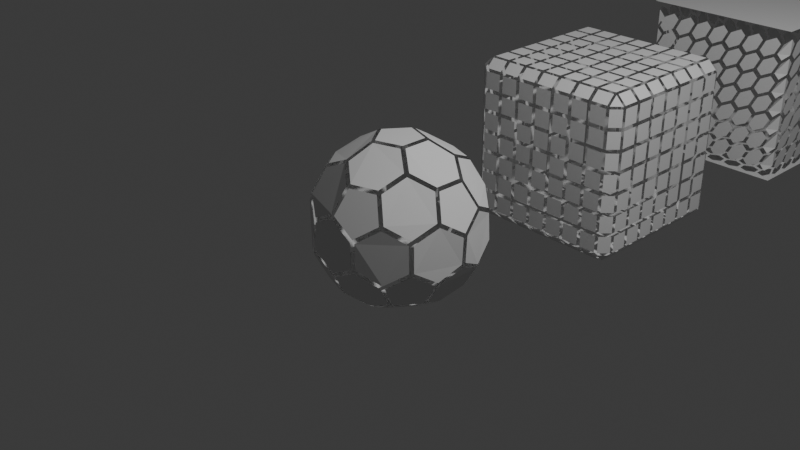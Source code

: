 # Source: Tutor07.blend  (saved by Blender 4.0.36; exported with 4.5.12 LTS)
import bpy
from mathutils import Matrix  # noqa: F401  (used for matrix-valued properties, if any)

bpy.ops.wm.read_factory_settings(use_empty=True)
scene = bpy.context.scene
scene.name = 'Scene'

# ---- collections
col_collection = bpy.data.collections.new('Collection'); scene.collection.children.link(col_collection)

# ---- materials (node trees are filled in below, after node groups)
mat_material = bpy.data.materials.new('Material')
mat_material.alpha_threshold = 0.0
mat_material.use_transparent_shadow = False
mat_material.roughness = 0.5
mat_material.line_color = (0.0, 0.0, 0.0, 1.0)

# ---- node groups
ng_geometry_nodes = bpy.data.node_groups.new('Geometry Nodes', 'GeometryNodeTree')
_s = ng_geometry_nodes.interface.new_socket(name='Geometry', in_out='OUTPUT', socket_type='NodeSocketGeometry')
_s = ng_geometry_nodes.interface.new_socket(name='Geometry', in_out='INPUT', socket_type='NodeSocketGeometry')
ng_geometry_nodes.is_modifier = True
_N = ng_geometry_nodes.nodes; _L = ng_geometry_nodes.links
n0 = _N.new('NodeGroupInput'); n0.name = 'Group Input'; n0.location = (-340, 0)
n1 = _N.new('GeometryNodeMeshIcoSphere'); n1.name = 'Ico Sphere'; n1.location = (-61, 22)
n1.inputs[1].default_value = 2
n2 = _N.new('GeometryNodeDualMesh'); n2.name = 'Dual Mesh'; n2.location = (190, 28)
n3 = _N.new('GeometryNodeSplitEdges'); n3.name = 'Split Edges'; n3.location = (413, 36)
n4 = _N.new('GeometryNodeScaleElements'); n4.name = 'Scale Elements'; n4.location = (653, 95)
n4.inputs[2].default_value = 0.91
n5 = _N.new('NodeGroupOutput'); n5.name = 'Group Output'; n5.location = (911, 87)
_L.new(n4.outputs[0], n5.inputs[0])
_L.new(n1.outputs[0], n2.inputs[0])
_L.new(n2.outputs[0], n3.inputs[0])
_L.new(n3.outputs[0], n4.inputs[0])
n5.is_active_output = True
ng_geometry_nodes_001 = bpy.data.node_groups.new('Geometry Nodes.001', 'GeometryNodeTree')
_s = ng_geometry_nodes_001.interface.new_socket(name='Geometry', in_out='OUTPUT', socket_type='NodeSocketGeometry')
_s = ng_geometry_nodes_001.interface.new_socket(name='Geometry', in_out='INPUT', socket_type='NodeSocketGeometry')
ng_geometry_nodes_001.is_modifier = True
_N = ng_geometry_nodes_001.nodes; _L = ng_geometry_nodes_001.links
n0 = _N.new('GeometryNodeSubdivideMesh'); n0.name = 'Subdivide Mesh'; n0.location = (-112, 11)
n0.inputs[1].default_value = 3
n1 = _N.new('NodeGroupInput'); n1.name = 'Group Input'; n1.location = (-375, -9)
n2 = _N.new('GeometryNodeDualMesh'); n2.name = 'Dual Mesh'; n2.location = (125, 27)
n3 = _N.new('GeometryNodeSplitEdges'); n3.name = 'Split Edges'; n3.location = (346, 33)
n4 = _N.new('NodeGroupOutput'); n4.name = 'Group Output'; n4.location = (786, 44)
n5 = _N.new('GeometryNodeScaleElements'); n5.name = 'Scale Elements'; n5.location = (566, 78)
n5.inputs[2].default_value = 0.82
_L.new(n5.outputs[0], n4.inputs[0])
_L.new(n1.outputs[0], n0.inputs[0])
_L.new(n0.outputs[0], n2.inputs[0])
_L.new(n2.outputs[0], n3.inputs[0])
_L.new(n3.outputs[0], n5.inputs[0])
n4.is_active_output = True
ng_separategeometry = bpy.data.node_groups.new('SeparateGeometry', 'GeometryNodeTree')
_s = ng_separategeometry.interface.new_socket(name='Geometry', in_out='OUTPUT', socket_type='NodeSocketGeometry')
_s = ng_separategeometry.interface.new_socket(name='Geometry', in_out='INPUT', socket_type='NodeSocketGeometry')
ng_separategeometry.is_modifier = True
_N = ng_separategeometry.nodes; _L = ng_separategeometry.links
n0 = _N.new('GeometryNodeDualMesh'); n0.name = 'Dual Mesh'; n0.location = (297, 27)
n1 = _N.new('GeometryNodeSplitEdges'); n1.name = 'Split Edges'; n1.location = (518, 33)
n2 = _N.new('GeometryNodeScaleElements'); n2.name = 'Scale Elements'; n2.location = (738, 78)
n2.inputs[2].default_value = 0.82
n3 = _N.new('GeometryNodeTriangulate'); n3.name = 'Triangulate'; n3.location = (82, 30)
n3.quad_method = 'BEAUTY'
n4 = _N.new('GeometryNodeSubdivideMesh'); n4.name = 'Subdivide Mesh'; n4.location = (-144, 4)
n4.inputs[1].default_value = 3
n5 = _N.new('FunctionNodeCompare'); n5.name = 'Compare'; n5.location = (-854, -92)
n5.operation = 'LESS_THAN'
n5.data_type = 'INT'
n5.inputs[3].default_value = 7
n5.inputs[6].default_value = (0.0, 0.0, 0.0, 0.0)
n5.inputs[7].default_value = (0.0, 0.0, 0.0, 0.0)
n6 = _N.new('GeometryNodeInputIndex'); n6.name = 'Index'; n6.location = (-1043, -166)
n7 = _N.new('GeometryNodeSeparateGeometry'); n7.name = 'Separate Geometry'; n7.location = (-353, -31)
n7.domain = 'FACE'
n8 = _N.new('GeometryNodeJoinGeometry'); n8.name = 'Join Geometry'; n8.location = (966, -183)
n9 = _N.new('NodeGroupOutput'); n9.name = 'Group Output'; n9.location = (1190, -190)
n10 = _N.new('FunctionNodeBooleanMath'); n10.name = 'Boolean Math'; n10.location = (-588, -278)
n10.operation = 'NOR'
n11 = _N.new('FunctionNodeBooleanMath'); n11.name = 'Boolean Math.001'; n11.location = (-118, -629)
n11.operation = 'OR'
n12 = _N.new('NodeReroute'); n12.name = 'Reroute'; n12.location = (-208, -560)
n12.width = 16
n12.socket_idname = 'NodeSocketGeometry'
n13 = _N.new('GeometryNodeSeparateGeometry'); n13.name = 'Separate Geometry.001'; n13.location = (163, -452)
n13.domain = 'FACE'
n14 = _N.new('FunctionNodeCompare'); n14.name = 'Compare.004'; n14.location = (-316, -705)
n14.hide = True
n14.operation = 'EQUAL'
n14.data_type = 'VECTOR'
n14.inputs[5].default_value = (0.0, 0.0, 1.0)
n14.inputs[6].default_value = (0.0, 0.0, 0.0, 0.0)
n14.inputs[7].default_value = (0.0, 0.0, 0.0, 0.0)
n15 = _N.new('FunctionNodeCompare'); n15.name = 'Compare.003'; n15.location = (-315, -760)
n15.hide = True
n15.operation = 'EQUAL'
n15.data_type = 'VECTOR'
n15.inputs[5].default_value = (0.0, 0.0, -1.0)
n15.inputs[6].default_value = (0.0, 0.0, 0.0, 0.0)
n15.inputs[7].default_value = (0.0, 0.0, 0.0, 0.0)
n16 = _N.new('GeometryNodeInputNormal'); n16.name = 'Normal.002'; n16.location = (-504, -692)
n16.hide = True
n16.legacy_corner_normals = True
n17 = _N.new('GeometryNodeInputNormal'); n17.name = 'Normal.003'; n17.location = (-492, -758)
n17.hide = True
n17.legacy_corner_normals = True
n18 = _N.new('FunctionNodeCompare'); n18.name = 'Compare.002'; n18.location = (-799, -373)
n18.hide = True
n18.operation = 'EQUAL'
n18.data_type = 'VECTOR'
n18.inputs[5].default_value = (0.0, 0.0, -1.0)
n18.inputs[6].default_value = (0.0, 0.0, 0.0, 0.0)
n18.inputs[7].default_value = (0.0, 0.0, 0.0, 0.0)
n19 = _N.new('FunctionNodeCompare'); n19.name = 'Compare.001'; n19.location = (-798, -327)
n19.hide = True
n19.operation = 'EQUAL'
n19.data_type = 'VECTOR'
n19.inputs[5].default_value = (0.0, 0.0, 1.0)
n19.inputs[6].default_value = (0.0, 0.0, 0.0, 0.0)
n19.inputs[7].default_value = (0.0, 0.0, 0.0, 0.0)
n20 = _N.new('GeometryNodeInputNormal'); n20.name = 'Normal'; n20.location = (-1003, -316)
n20.hide = True
n20.legacy_corner_normals = True
n21 = _N.new('GeometryNodeInputNormal'); n21.name = 'Normal.001'; n21.location = (-1005, -376)
n21.hide = True
n21.legacy_corner_normals = True
n22 = _N.new('NodeGroupInput'); n22.name = 'Group Input'; n22.location = (-773, 139)
_L.new(n7.outputs[0], n4.inputs[0])
_L.new(n3.outputs[0], n0.inputs[0])
_L.new(n0.outputs[0], n1.inputs[0])
_L.new(n1.outputs[0], n2.inputs[0])
_L.new(n4.outputs[0], n3.inputs[0])
_L.new(n22.outputs[0], n7.inputs[0])
_L.new(n6.outputs[0], n5.inputs[0])
_L.new(n6.outputs[0], n5.inputs[2])
_L.new(n20.outputs[0], n19.inputs[4])
_L.new(n21.outputs[0], n18.inputs[4])
_L.new(n19.outputs[0], n10.inputs[0])
_L.new(n10.outputs[0], n7.inputs[1])
_L.new(n18.outputs[0], n10.inputs[1])
_L.new(n8.outputs[0], n9.inputs[0])
_L.new(n13.outputs[0], n8.inputs[0])
_L.new(n2.outputs[0], n8.inputs[0])
_L.new(n12.outputs[0], n13.inputs[0])
_L.new(n16.outputs[0], n14.inputs[4])
_L.new(n17.outputs[0], n15.inputs[4])
_L.new(n14.outputs[0], n11.inputs[0])
_L.new(n15.outputs[0], n11.inputs[1])
_L.new(n11.outputs[0], n13.inputs[1])
_L.new(n22.outputs[0], n12.inputs[0])
n9.is_active_output = True

# ---- material node trees
mat_material.use_nodes = True; mat_material.node_tree.nodes.clear()
_N = mat_material.node_tree.nodes; _L = mat_material.node_tree.links
n0 = _N.new('ShaderNodeOutputMaterial'); n0.name = 'Material Output'; n0.location = (300, 300)
n1 = _N.new('ShaderNodeBsdfPrincipled'); n1.name = 'Principled BSDF'; n1.location = (10, 300)
n1.inputs[3].default_value = 1.45
_L.new(n1.outputs[0], n0.inputs[0])
n0.is_active_output = True

# ---- world
world_world = bpy.data.worlds.new('World'); scene.world = world_world
world_world.use_nodes = True; world_world.node_tree.nodes.clear()
_N = world_world.node_tree.nodes; _L = world_world.node_tree.links
n0 = _N.new('ShaderNodeOutputWorld'); n0.name = 'World Output'; n0.location = (300, 300)
n1 = _N.new('ShaderNodeBackground'); n1.name = 'Background'; n1.location = (10, 300)
n1.inputs[0].default_value = (0.05088, 0.05088, 0.05088, 1.0)
_L.new(n1.outputs[0], n0.inputs[0])
n0.is_active_output = True
world_world.color = (0.05088, 0.05088, 0.05088)
world_world.use_sun_shadow = False
world_world.sun_shadow_jitter_overblur = 0.0

# ---- cameras
cam_camera = bpy.data.cameras.new('Camera')
cam_camera.clip_end = 100.0
cam_camera.ortho_scale = 7.314

# ---- lights
light_light = bpy.data.lights.new('Light', 'POINT')
light_light.transmission_factor = 0.0
light_light.use_soft_falloff = False
light_light.energy = 1000.0
light_light.shadow_soft_size = 0.1
light_light.shadow_maximum_resolution = 0.006
light_light.use_absolute_resolution = True

# ---- meshes
me_cube = bpy.data.meshes.new('Cube')
me_cube.from_pydata([(1.0, 1.0, 1.0), (1.0, 1.0, -1.0), (1.0, -1.0, 1.0), (1.0, -1.0, -1.0), (-1.0, 1.0, 1.0), (-1.0, 1.0, -1.0), (-1.0, -1.0, 1.0), (-1.0, -1.0, -1.0)], [], [(0, 4, 6, 2), (3, 2, 6, 7), (7, 6, 4, 5), (5, 1, 3, 7), (1, 0, 2, 3), (5, 4, 0, 1)])
_uv = me_cube.uv_layers.new(name='UVMap')
_uv.uv.foreach_set('vector', [0.625, 0.5, 0.875, 0.5, 0.875, 0.75, 0.625, 0.75, 0.375, 0.75, 0.625, 0.75, 0.625, 1.0, 0.375, 1.0, 0.375, 0.0, 0.625, 0.0, 0.625, 0.25, 0.375, 0.25, 0.125, 0.5, 0.375, 0.5, 0.375, 0.75, 0.125, 0.75, 0.375, 0.5, 0.625, 0.5, 0.625, 0.75, 0.375, 0.75, 0.375, 0.25, 0.625, 0.25, 0.625, 0.5, 0.375, 0.5])
me_cube.materials.append(mat_material)
me_cube.use_mirror_vertex_groups = False
me_cube.update()
me_cube_001 = bpy.data.meshes.new('Cube.001')
me_cube_001.from_pydata([(-1.0, -1.0, -1.0), (-1.0, -1.0, 1.0), (-1.0, 1.0, -1.0), (-1.0, 1.0, 1.0), (1.0, -1.0, -1.0), (1.0, -1.0, 1.0), (1.0, 1.0, -1.0), (1.0, 1.0, 1.0)], [], [(0, 1, 3, 2), (2, 3, 7, 6), (6, 7, 5, 4), (4, 5, 1, 0), (2, 6, 4, 0), (7, 3, 1, 5)])
_uv = me_cube_001.uv_layers.new(name='UVMap')
_uv.uv.foreach_set('vector', [0.375, 0.0, 0.625, 0.0, 0.625, 0.25, 0.375, 0.25, 0.375, 0.25, 0.625, 0.25, 0.625, 0.5, 0.375, 0.5, 0.375, 0.5, 0.625, 0.5, 0.625, 0.75, 0.375, 0.75, 0.375, 0.75, 0.625, 0.75, 0.625, 1.0, 0.375, 1.0, 0.125, 0.5, 0.375, 0.5, 0.375, 0.75, 0.125, 0.75, 0.625, 0.5, 0.875, 0.5, 0.875, 0.75, 0.625, 0.75])
me_cube_001.update()
me_cube_002 = bpy.data.meshes.new('Cube.002')
me_cube_002.from_pydata([(-1.0, -1.0, -1.0), (-1.0, -1.0, 1.0), (-1.0, 1.0, -1.0), (-1.0, 1.0, 1.0), (1.0, -1.0, -1.0), (1.0, -1.0, 1.0), (1.0, 1.0, -1.0), (1.0, 1.0, 1.0)], [], [(0, 1, 3, 2), (2, 3, 7, 6), (6, 7, 5, 4), (4, 5, 1, 0), (2, 6, 4, 0), (7, 3, 1, 5)])
_uv = me_cube_002.uv_layers.new(name='UVMap')
_uv.uv.foreach_set('vector', [0.375, 0.0, 0.625, 0.0, 0.625, 0.25, 0.375, 0.25, 0.375, 0.25, 0.625, 0.25, 0.625, 0.5, 0.375, 0.5, 0.375, 0.5, 0.625, 0.5, 0.625, 0.75, 0.375, 0.75, 0.375, 0.75, 0.625, 0.75, 0.625, 1.0, 0.375, 1.0, 0.125, 0.5, 0.375, 0.5, 0.375, 0.75, 0.125, 0.75, 0.625, 0.5, 0.875, 0.5, 0.875, 0.75, 0.625, 0.75])
me_cube_002.update()

# ---- objects
ob_cube = bpy.data.objects.new('Cube', me_cube)
ob_light = bpy.data.objects.new('Light', light_light)
ob_camera = bpy.data.objects.new('Camera', cam_camera)
ob_cube_001 = bpy.data.objects.new('Cube.001', me_cube_001)
ob_cube_002 = bpy.data.objects.new('Cube.002', me_cube_002)

# ---- transforms, parenting, visibility, modifiers, constraints
ob_cube.location = (0.0, 0.0, 0.0)
ob_cube.lock_rotations_4d = False
ob_cube.empty_display_type = 'ARROWS'
ob_cube.lineart.crease_threshold = 0.0
_m = ob_cube.modifiers.new('GeometryNodes', 'NODES')
_m.node_group = ng_geometry_nodes
ob_light.location = (4.076, 1.005, 5.904)
ob_light.rotation_euler = (0.6503, 0.05522, 1.866)
ob_light.lock_rotations_4d = False
ob_light.empty_display_type = 'ARROWS'
ob_light.color = (0.0, 0.0, 0.0, 0.0)
ob_light.lineart.crease_threshold = 0.0
ob_camera.location = (7.359, -6.926, 4.958)
ob_camera.rotation_euler = (1.109, 0.0, 0.8149)
ob_camera.lock_rotations_4d = False
ob_camera.empty_display_type = 'ARROWS'
ob_camera.color = (0.0, 0.0, 0.0, 0.0)
ob_camera.display_type = 'WIRE'
ob_camera.lineart.crease_threshold = 0.0
ob_cube_001.location = (0.0, 3.184, 0.0)
ob_cube_001.show_wire = True
_m = ob_cube_001.modifiers.new('GeometryNodes', 'NODES')
_m.node_group = ng_geometry_nodes_001
ob_cube_002.location = (0.0, 6.679, 0.0)
_m = ob_cube_002.modifiers.new('GeometryNodes', 'NODES')
_m.node_group = ng_separategeometry

# ---- collection membership
col_collection.objects.link(ob_cube)
col_collection.objects.link(ob_light)
col_collection.objects.link(ob_camera)
col_collection.objects.link(ob_cube_001)
col_collection.objects.link(ob_cube_002)

# ---- scene / render settings (as saved in the file)
scene.camera = ob_camera
scene.frame_start = 1; scene.frame_end = 250; scene.frame_set(1)
scene.render.engine = 'BLENDER_EEVEE_NEXT'
scene.cycles.sampling_pattern = 'TABULATED_SOBOL'
bpy.context.view_layer.update()
